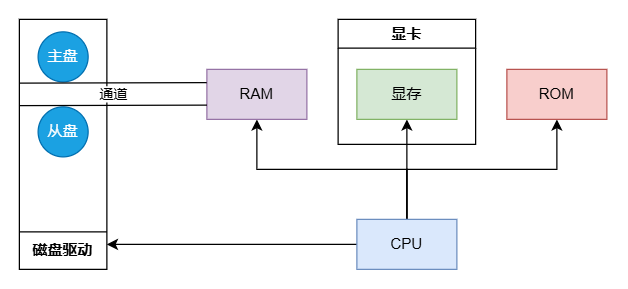

The diagram above was exported from draw.io. Its source (the exported page's mxGraphModel, read from the mxfile embedded in the PNG):
<mxGraphModel dx="1050" dy="565" grid="1" gridSize="10" guides="1" tooltips="1" connect="1" arrows="1" fold="1" page="1" pageScale="1" pageWidth="850" pageHeight="1100" math="0" shadow="0">
  <root>
    <mxCell id="0" />
    <mxCell id="1" parent="0" />
    <mxCell id="xVcnM3Ym87IyF608Cf7n-9" value="" style="edgeStyle=orthogonalEdgeStyle;rounded=0;orthogonalLoop=1;jettySize=auto;html=1;" edge="1" parent="1" source="xVcnM3Ym87IyF608Cf7n-3" target="xVcnM3Ym87IyF608Cf7n-6">
      <mxGeometry relative="1" as="geometry" />
    </mxCell>
    <mxCell id="xVcnM3Ym87IyF608Cf7n-10" style="edgeStyle=orthogonalEdgeStyle;rounded=0;orthogonalLoop=1;jettySize=auto;html=1;exitX=0.5;exitY=0;exitDx=0;exitDy=0;entryX=0.5;entryY=1;entryDx=0;entryDy=0;" edge="1" parent="1" source="xVcnM3Ym87IyF608Cf7n-3" target="xVcnM3Ym87IyF608Cf7n-5">
      <mxGeometry relative="1" as="geometry" />
    </mxCell>
    <mxCell id="xVcnM3Ym87IyF608Cf7n-11" style="edgeStyle=orthogonalEdgeStyle;rounded=0;orthogonalLoop=1;jettySize=auto;html=1;exitX=0.5;exitY=0;exitDx=0;exitDy=0;" edge="1" parent="1" source="xVcnM3Ym87IyF608Cf7n-3" target="xVcnM3Ym87IyF608Cf7n-4">
      <mxGeometry relative="1" as="geometry" />
    </mxCell>
    <mxCell id="xVcnM3Ym87IyF608Cf7n-18" style="edgeStyle=orthogonalEdgeStyle;rounded=0;orthogonalLoop=1;jettySize=auto;html=1;exitX=0;exitY=0.5;exitDx=0;exitDy=0;" edge="1" parent="1" source="xVcnM3Ym87IyF608Cf7n-3">
      <mxGeometry relative="1" as="geometry">
        <mxPoint x="120" y="300" as="targetPoint" />
      </mxGeometry>
    </mxCell>
    <mxCell id="xVcnM3Ym87IyF608Cf7n-3" value="CPU" style="rounded=0;whiteSpace=wrap;html=1;fillColor=#dae8fc;strokeColor=#6c8ebf;" vertex="1" parent="1">
      <mxGeometry x="320" y="280" width="80" height="40" as="geometry" />
    </mxCell>
    <mxCell id="xVcnM3Ym87IyF608Cf7n-4" value="RAM" style="rounded=0;whiteSpace=wrap;html=1;fillColor=#e1d5e7;strokeColor=#9673a6;" vertex="1" parent="1">
      <mxGeometry x="200" y="160" width="80" height="40" as="geometry" />
    </mxCell>
    <mxCell id="xVcnM3Ym87IyF608Cf7n-5" value="ROM" style="rounded=0;whiteSpace=wrap;html=1;fillColor=#f8cecc;strokeColor=#b85450;" vertex="1" parent="1">
      <mxGeometry x="440" y="160" width="80" height="40" as="geometry" />
    </mxCell>
    <mxCell id="xVcnM3Ym87IyF608Cf7n-6" value="显存" style="rounded=0;whiteSpace=wrap;html=1;fillColor=#d5e8d4;strokeColor=#82b366;" vertex="1" parent="1">
      <mxGeometry x="320" y="160" width="80" height="40" as="geometry" />
    </mxCell>
    <mxCell id="xVcnM3Ym87IyF608Cf7n-8" value="显卡" style="swimlane;whiteSpace=wrap;html=1;startSize=23;" vertex="1" parent="1">
      <mxGeometry x="305" y="120" width="110" height="100" as="geometry" />
    </mxCell>
    <mxCell id="xVcnM3Ym87IyF608Cf7n-16" value="磁盘驱动" style="swimlane;whiteSpace=wrap;html=1;direction=west;startSize=30;" vertex="1" parent="1">
      <mxGeometry x="50" y="120" width="70" height="200" as="geometry" />
    </mxCell>
    <mxCell id="xVcnM3Ym87IyF608Cf7n-12" value="主盘" style="ellipse;whiteSpace=wrap;html=1;aspect=fixed;fillColor=#1ba1e2;fontColor=#ffffff;strokeColor=#006EAF;" vertex="1" parent="xVcnM3Ym87IyF608Cf7n-16">
      <mxGeometry x="15" y="10" width="40" height="40" as="geometry" />
    </mxCell>
    <mxCell id="xVcnM3Ym87IyF608Cf7n-13" value="从盘" style="ellipse;whiteSpace=wrap;html=1;aspect=fixed;fillColor=#1ba1e2;strokeColor=#006EAF;fontColor=#ffffff;" vertex="1" parent="xVcnM3Ym87IyF608Cf7n-16">
      <mxGeometry x="15" y="70" width="40" height="40" as="geometry" />
    </mxCell>
    <mxCell id="xVcnM3Ym87IyF608Cf7n-17" value="通道" style="endArrow=none;html=1;rounded=0;shape=link;width=18;" edge="1" parent="1">
      <mxGeometry width="50" height="50" relative="1" as="geometry">
        <mxPoint x="50" y="180" as="sourcePoint" />
        <mxPoint x="200" y="179.5" as="targetPoint" />
      </mxGeometry>
    </mxCell>
  </root>
</mxGraphModel>